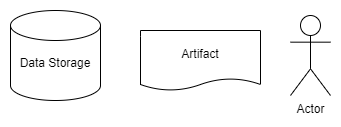

The diagram above was exported from draw.io. Its source (the exported page's mxGraphModel, read from the mxfile embedded in the PNG):
<mxGraphModel dx="4696" dy="2080" grid="1" gridSize="10" guides="1" tooltips="1" connect="1" arrows="1" fold="1" page="1" pageScale="1" pageWidth="1169" pageHeight="827" background="#ffffff" math="0" shadow="0">
  <root>
    <mxCell id="0" />
    <mxCell id="1" parent="0" />
    <mxCell id="vtVQcxyuGiUuUEC0rTdG-3" value="Artifact" style="shape=document;whiteSpace=wrap;html=1;boundedLbl=1;size=0.2;" parent="1" vertex="1">
      <mxGeometry x="-2070" y="-780" width="120" height="60" as="geometry" />
    </mxCell>
    <mxCell id="yM_0CZas82-Dd-ZA6bqb-27" value="&lt;br&gt;Data Storage" style="strokeWidth=1;html=1;shape=mxgraph.flowchart.database;whiteSpace=wrap;" parent="1" vertex="1">
      <mxGeometry x="-2200" y="-800" width="90" height="90" as="geometry" />
    </mxCell>
    <mxCell id="4UzOnLOmZbq1Gre99ZaU-2" value="Actor" style="shape=umlActor;verticalLabelPosition=bottom;verticalAlign=top;html=1;" parent="1" vertex="1">
      <mxGeometry x="-1920" y="-795" width="40" height="80" as="geometry" />
    </mxCell>
  </root>
</mxGraphModel>